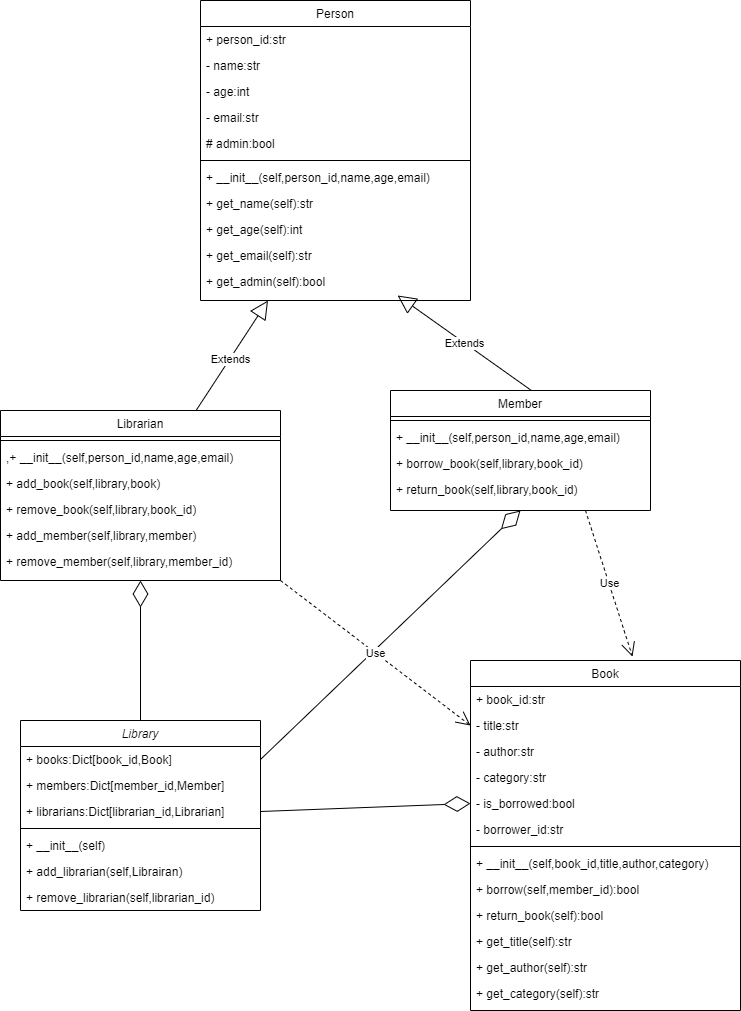

The diagram above was exported from draw.io. Its source (the exported page's mxGraphModel, read from the mxfile embedded in the PNG):
<mxGraphModel dx="1434" dy="758" grid="1" gridSize="10" guides="1" tooltips="1" connect="1" arrows="1" fold="1" page="1" pageScale="1" pageWidth="827" pageHeight="1169" background="#ffffff" math="0" shadow="0">
  <root>
    <mxCell id="WIyWlLk6GJQsqaUBKTNV-0" />
    <mxCell id="WIyWlLk6GJQsqaUBKTNV-1" parent="WIyWlLk6GJQsqaUBKTNV-0" />
    <mxCell id="zkfFHV4jXpPFQw0GAbJ--0" value="Library" style="swimlane;fontStyle=2;align=center;verticalAlign=top;childLayout=stackLayout;horizontal=1;startSize=26;horizontalStack=0;resizeParent=1;resizeLast=0;collapsible=1;marginBottom=0;rounded=0;shadow=0;strokeWidth=1;" parent="WIyWlLk6GJQsqaUBKTNV-1" vertex="1">
      <mxGeometry x="90" y="770" width="240" height="190" as="geometry">
        <mxRectangle x="230" y="140" width="160" height="26" as="alternateBounds" />
      </mxGeometry>
    </mxCell>
    <mxCell id="zkfFHV4jXpPFQw0GAbJ--1" value="+ books:Dict[book_id,Book]" style="text;align=left;verticalAlign=top;spacingLeft=4;spacingRight=4;overflow=hidden;rotatable=0;points=[[0,0.5],[1,0.5]];portConstraint=eastwest;" parent="zkfFHV4jXpPFQw0GAbJ--0" vertex="1">
      <mxGeometry y="26" width="240" height="26" as="geometry" />
    </mxCell>
    <mxCell id="zkfFHV4jXpPFQw0GAbJ--2" value="+ members:Dict[member_id,Member]" style="text;align=left;verticalAlign=top;spacingLeft=4;spacingRight=4;overflow=hidden;rotatable=0;points=[[0,0.5],[1,0.5]];portConstraint=eastwest;rounded=0;shadow=0;html=0;" parent="zkfFHV4jXpPFQw0GAbJ--0" vertex="1">
      <mxGeometry y="52" width="240" height="26" as="geometry" />
    </mxCell>
    <mxCell id="nmCEsSr2g_GhcgS21ZYl-27" value="+ librarians:Dict[librarian_id,Librarian]" style="text;align=left;verticalAlign=top;spacingLeft=4;spacingRight=4;overflow=hidden;rotatable=0;points=[[0,0.5],[1,0.5]];portConstraint=eastwest;rounded=0;shadow=0;html=0;" vertex="1" parent="zkfFHV4jXpPFQw0GAbJ--0">
      <mxGeometry y="78" width="240" height="26" as="geometry" />
    </mxCell>
    <mxCell id="zkfFHV4jXpPFQw0GAbJ--4" value="" style="line;html=1;strokeWidth=1;align=left;verticalAlign=middle;spacingTop=-1;spacingLeft=3;spacingRight=3;rotatable=0;labelPosition=right;points=[];portConstraint=eastwest;" parent="zkfFHV4jXpPFQw0GAbJ--0" vertex="1">
      <mxGeometry y="104" width="240" height="8" as="geometry" />
    </mxCell>
    <mxCell id="zkfFHV4jXpPFQw0GAbJ--5" value="+ __init__(self)" style="text;align=left;verticalAlign=top;spacingLeft=4;spacingRight=4;overflow=hidden;rotatable=0;points=[[0,0.5],[1,0.5]];portConstraint=eastwest;" parent="zkfFHV4jXpPFQw0GAbJ--0" vertex="1">
      <mxGeometry y="112" width="240" height="26" as="geometry" />
    </mxCell>
    <mxCell id="nmCEsSr2g_GhcgS21ZYl-34" value="+ add_librarian(self,Librairan)" style="text;align=left;verticalAlign=top;spacingLeft=4;spacingRight=4;overflow=hidden;rotatable=0;points=[[0,0.5],[1,0.5]];portConstraint=eastwest;" vertex="1" parent="zkfFHV4jXpPFQw0GAbJ--0">
      <mxGeometry y="138" width="240" height="26" as="geometry" />
    </mxCell>
    <mxCell id="nmCEsSr2g_GhcgS21ZYl-35" value="+ remove_librarian(self,librarian_id)" style="text;align=left;verticalAlign=top;spacingLeft=4;spacingRight=4;overflow=hidden;rotatable=0;points=[[0,0.5],[1,0.5]];portConstraint=eastwest;" vertex="1" parent="zkfFHV4jXpPFQw0GAbJ--0">
      <mxGeometry y="164" width="240" height="26" as="geometry" />
    </mxCell>
    <mxCell id="zkfFHV4jXpPFQw0GAbJ--6" value="Book" style="swimlane;fontStyle=0;align=center;verticalAlign=top;childLayout=stackLayout;horizontal=1;startSize=26;horizontalStack=0;resizeParent=1;resizeLast=0;collapsible=1;marginBottom=0;rounded=0;shadow=0;strokeWidth=1;" parent="WIyWlLk6GJQsqaUBKTNV-1" vertex="1">
      <mxGeometry x="540" y="710" width="270" height="350" as="geometry">
        <mxRectangle x="130" y="380" width="160" height="26" as="alternateBounds" />
      </mxGeometry>
    </mxCell>
    <mxCell id="zkfFHV4jXpPFQw0GAbJ--7" value="+ book_id:str" style="text;align=left;verticalAlign=top;spacingLeft=4;spacingRight=4;overflow=hidden;rotatable=0;points=[[0,0.5],[1,0.5]];portConstraint=eastwest;" parent="zkfFHV4jXpPFQw0GAbJ--6" vertex="1">
      <mxGeometry y="26" width="270" height="26" as="geometry" />
    </mxCell>
    <mxCell id="Mtship7sxAhoiZk0QRzp-13" value="- title:str" style="text;align=left;verticalAlign=top;spacingLeft=4;spacingRight=4;overflow=hidden;rotatable=0;points=[[0,0.5],[1,0.5]];portConstraint=eastwest;" parent="zkfFHV4jXpPFQw0GAbJ--6" vertex="1">
      <mxGeometry y="52" width="270" height="26" as="geometry" />
    </mxCell>
    <mxCell id="zkfFHV4jXpPFQw0GAbJ--8" value="- author:str" style="text;align=left;verticalAlign=top;spacingLeft=4;spacingRight=4;overflow=hidden;rotatable=0;points=[[0,0.5],[1,0.5]];portConstraint=eastwest;rounded=0;shadow=0;html=0;" parent="zkfFHV4jXpPFQw0GAbJ--6" vertex="1">
      <mxGeometry y="78" width="270" height="26" as="geometry" />
    </mxCell>
    <mxCell id="Mtship7sxAhoiZk0QRzp-12" value="- category:str&#10;" style="text;align=left;verticalAlign=top;spacingLeft=4;spacingRight=4;overflow=hidden;rotatable=0;points=[[0,0.5],[1,0.5]];portConstraint=eastwest;rounded=0;shadow=0;html=0;" parent="zkfFHV4jXpPFQw0GAbJ--6" vertex="1">
      <mxGeometry y="104" width="270" height="26" as="geometry" />
    </mxCell>
    <mxCell id="Mtship7sxAhoiZk0QRzp-14" value="- is_borrowed:bool" style="text;align=left;verticalAlign=top;spacingLeft=4;spacingRight=4;overflow=hidden;rotatable=0;points=[[0,0.5],[1,0.5]];portConstraint=eastwest;rounded=0;shadow=0;html=0;" parent="zkfFHV4jXpPFQw0GAbJ--6" vertex="1">
      <mxGeometry y="130" width="270" height="26" as="geometry" />
    </mxCell>
    <mxCell id="Mtship7sxAhoiZk0QRzp-15" value="- borrower_id:str" style="text;align=left;verticalAlign=top;spacingLeft=4;spacingRight=4;overflow=hidden;rotatable=0;points=[[0,0.5],[1,0.5]];portConstraint=eastwest;rounded=0;shadow=0;html=0;" parent="zkfFHV4jXpPFQw0GAbJ--6" vertex="1">
      <mxGeometry y="156" width="270" height="26" as="geometry" />
    </mxCell>
    <mxCell id="zkfFHV4jXpPFQw0GAbJ--9" value="" style="line;html=1;strokeWidth=1;align=left;verticalAlign=middle;spacingTop=-1;spacingLeft=3;spacingRight=3;rotatable=0;labelPosition=right;points=[];portConstraint=eastwest;" parent="zkfFHV4jXpPFQw0GAbJ--6" vertex="1">
      <mxGeometry y="182" width="270" height="8" as="geometry" />
    </mxCell>
    <mxCell id="zkfFHV4jXpPFQw0GAbJ--10" value="+ __init__(self,book_id,title,author,category)" style="text;align=left;verticalAlign=top;spacingLeft=4;spacingRight=4;overflow=hidden;rotatable=0;points=[[0,0.5],[1,0.5]];portConstraint=eastwest;fontStyle=0" parent="zkfFHV4jXpPFQw0GAbJ--6" vertex="1">
      <mxGeometry y="190" width="270" height="26" as="geometry" />
    </mxCell>
    <mxCell id="zkfFHV4jXpPFQw0GAbJ--11" value="+ borrow(self,member_id):bool" style="text;align=left;verticalAlign=top;spacingLeft=4;spacingRight=4;overflow=hidden;rotatable=0;points=[[0,0.5],[1,0.5]];portConstraint=eastwest;" parent="zkfFHV4jXpPFQw0GAbJ--6" vertex="1">
      <mxGeometry y="216" width="270" height="26" as="geometry" />
    </mxCell>
    <mxCell id="Mtship7sxAhoiZk0QRzp-16" value="+ return_book(self):bool" style="text;align=left;verticalAlign=top;spacingLeft=4;spacingRight=4;overflow=hidden;rotatable=0;points=[[0,0.5],[1,0.5]];portConstraint=eastwest;" parent="zkfFHV4jXpPFQw0GAbJ--6" vertex="1">
      <mxGeometry y="242" width="270" height="26" as="geometry" />
    </mxCell>
    <mxCell id="nmCEsSr2g_GhcgS21ZYl-28" value="+ get_title(self):str" style="text;align=left;verticalAlign=top;spacingLeft=4;spacingRight=4;overflow=hidden;rotatable=0;points=[[0,0.5],[1,0.5]];portConstraint=eastwest;" vertex="1" parent="zkfFHV4jXpPFQw0GAbJ--6">
      <mxGeometry y="268" width="270" height="26" as="geometry" />
    </mxCell>
    <mxCell id="nmCEsSr2g_GhcgS21ZYl-30" value="+ get_author(self):str" style="text;align=left;verticalAlign=top;spacingLeft=4;spacingRight=4;overflow=hidden;rotatable=0;points=[[0,0.5],[1,0.5]];portConstraint=eastwest;" vertex="1" parent="zkfFHV4jXpPFQw0GAbJ--6">
      <mxGeometry y="294" width="270" height="26" as="geometry" />
    </mxCell>
    <mxCell id="nmCEsSr2g_GhcgS21ZYl-31" value="+ get_category(self):str" style="text;align=left;verticalAlign=top;spacingLeft=4;spacingRight=4;overflow=hidden;rotatable=0;points=[[0,0.5],[1,0.5]];portConstraint=eastwest;" vertex="1" parent="zkfFHV4jXpPFQw0GAbJ--6">
      <mxGeometry y="320" width="270" height="26" as="geometry" />
    </mxCell>
    <mxCell id="zkfFHV4jXpPFQw0GAbJ--17" value="Member" style="swimlane;fontStyle=0;align=center;verticalAlign=top;childLayout=stackLayout;horizontal=1;startSize=26;horizontalStack=0;resizeParent=1;resizeLast=0;collapsible=1;marginBottom=0;rounded=0;shadow=0;strokeWidth=1;" parent="WIyWlLk6GJQsqaUBKTNV-1" vertex="1">
      <mxGeometry x="460" y="440" width="260" height="120" as="geometry">
        <mxRectangle x="550" y="140" width="160" height="26" as="alternateBounds" />
      </mxGeometry>
    </mxCell>
    <mxCell id="zkfFHV4jXpPFQw0GAbJ--23" value="" style="line;html=1;strokeWidth=1;align=left;verticalAlign=middle;spacingTop=-1;spacingLeft=3;spacingRight=3;rotatable=0;labelPosition=right;points=[];portConstraint=eastwest;" parent="zkfFHV4jXpPFQw0GAbJ--17" vertex="1">
      <mxGeometry y="26" width="260" height="8" as="geometry" />
    </mxCell>
    <mxCell id="zkfFHV4jXpPFQw0GAbJ--24" value="+ __init__(self,person_id,name,age,email)" style="text;align=left;verticalAlign=top;spacingLeft=4;spacingRight=4;overflow=hidden;rotatable=0;points=[[0,0.5],[1,0.5]];portConstraint=eastwest;" parent="zkfFHV4jXpPFQw0GAbJ--17" vertex="1">
      <mxGeometry y="34" width="260" height="26" as="geometry" />
    </mxCell>
    <mxCell id="nmCEsSr2g_GhcgS21ZYl-26" value="+ borrow_book(self,library,book_id)" style="text;align=left;verticalAlign=top;spacingLeft=4;spacingRight=4;overflow=hidden;rotatable=0;points=[[0,0.5],[1,0.5]];portConstraint=eastwest;" vertex="1" parent="zkfFHV4jXpPFQw0GAbJ--17">
      <mxGeometry y="60" width="260" height="26" as="geometry" />
    </mxCell>
    <mxCell id="nmCEsSr2g_GhcgS21ZYl-25" value="+ return_book(self,library,book_id)" style="text;align=left;verticalAlign=top;spacingLeft=4;spacingRight=4;overflow=hidden;rotatable=0;points=[[0,0.5],[1,0.5]];portConstraint=eastwest;" vertex="1" parent="zkfFHV4jXpPFQw0GAbJ--17">
      <mxGeometry y="86" width="260" height="18" as="geometry" />
    </mxCell>
    <mxCell id="nmCEsSr2g_GhcgS21ZYl-0" value="Person" style="swimlane;fontStyle=0;align=center;verticalAlign=top;childLayout=stackLayout;horizontal=1;startSize=26;horizontalStack=0;resizeParent=1;resizeLast=0;collapsible=1;marginBottom=0;rounded=0;shadow=0;strokeWidth=1;" vertex="1" parent="WIyWlLk6GJQsqaUBKTNV-1">
      <mxGeometry x="270" y="50" width="270" height="300" as="geometry">
        <mxRectangle x="550" y="140" width="160" height="26" as="alternateBounds" />
      </mxGeometry>
    </mxCell>
    <mxCell id="nmCEsSr2g_GhcgS21ZYl-1" value="+ person_id:str" style="text;align=left;verticalAlign=top;spacingLeft=4;spacingRight=4;overflow=hidden;rotatable=0;points=[[0,0.5],[1,0.5]];portConstraint=eastwest;" vertex="1" parent="nmCEsSr2g_GhcgS21ZYl-0">
      <mxGeometry y="26" width="270" height="26" as="geometry" />
    </mxCell>
    <mxCell id="nmCEsSr2g_GhcgS21ZYl-2" value="- name:str" style="text;align=left;verticalAlign=top;spacingLeft=4;spacingRight=4;overflow=hidden;rotatable=0;points=[[0,0.5],[1,0.5]];portConstraint=eastwest;rounded=0;shadow=0;html=0;" vertex="1" parent="nmCEsSr2g_GhcgS21ZYl-0">
      <mxGeometry y="52" width="270" height="26" as="geometry" />
    </mxCell>
    <mxCell id="nmCEsSr2g_GhcgS21ZYl-3" value="- age:int" style="text;align=left;verticalAlign=top;spacingLeft=4;spacingRight=4;overflow=hidden;rotatable=0;points=[[0,0.5],[1,0.5]];portConstraint=eastwest;rounded=0;shadow=0;html=0;" vertex="1" parent="nmCEsSr2g_GhcgS21ZYl-0">
      <mxGeometry y="78" width="270" height="26" as="geometry" />
    </mxCell>
    <mxCell id="nmCEsSr2g_GhcgS21ZYl-17" value="- email:str" style="text;align=left;verticalAlign=top;spacingLeft=4;spacingRight=4;overflow=hidden;rotatable=0;points=[[0,0.5],[1,0.5]];portConstraint=eastwest;rounded=0;shadow=0;html=0;" vertex="1" parent="nmCEsSr2g_GhcgS21ZYl-0">
      <mxGeometry y="104" width="270" height="26" as="geometry" />
    </mxCell>
    <mxCell id="nmCEsSr2g_GhcgS21ZYl-4" value="# admin:bool" style="text;align=left;verticalAlign=top;spacingLeft=4;spacingRight=4;overflow=hidden;rotatable=0;points=[[0,0.5],[1,0.5]];portConstraint=eastwest;rounded=0;shadow=0;html=0;" vertex="1" parent="nmCEsSr2g_GhcgS21ZYl-0">
      <mxGeometry y="130" width="270" height="26" as="geometry" />
    </mxCell>
    <mxCell id="nmCEsSr2g_GhcgS21ZYl-5" value="" style="line;html=1;strokeWidth=1;align=left;verticalAlign=middle;spacingTop=-1;spacingLeft=3;spacingRight=3;rotatable=0;labelPosition=right;points=[];portConstraint=eastwest;" vertex="1" parent="nmCEsSr2g_GhcgS21ZYl-0">
      <mxGeometry y="156" width="270" height="8" as="geometry" />
    </mxCell>
    <mxCell id="nmCEsSr2g_GhcgS21ZYl-6" value="+ __init__(self,person_id,name,age,email)" style="text;align=left;verticalAlign=top;spacingLeft=4;spacingRight=4;overflow=hidden;rotatable=0;points=[[0,0.5],[1,0.5]];portConstraint=eastwest;" vertex="1" parent="nmCEsSr2g_GhcgS21ZYl-0">
      <mxGeometry y="164" width="270" height="26" as="geometry" />
    </mxCell>
    <mxCell id="nmCEsSr2g_GhcgS21ZYl-7" value="+ get_name(self):str" style="text;align=left;verticalAlign=top;spacingLeft=4;spacingRight=4;overflow=hidden;rotatable=0;points=[[0,0.5],[1,0.5]];portConstraint=eastwest;" vertex="1" parent="nmCEsSr2g_GhcgS21ZYl-0">
      <mxGeometry y="190" width="270" height="26" as="geometry" />
    </mxCell>
    <mxCell id="nmCEsSr2g_GhcgS21ZYl-8" value="+ get_age(self):int" style="text;align=left;verticalAlign=top;spacingLeft=4;spacingRight=4;overflow=hidden;rotatable=0;points=[[0,0.5],[1,0.5]];portConstraint=eastwest;" vertex="1" parent="nmCEsSr2g_GhcgS21ZYl-0">
      <mxGeometry y="216" width="270" height="26" as="geometry" />
    </mxCell>
    <mxCell id="nmCEsSr2g_GhcgS21ZYl-9" value="+ get_email(self):str" style="text;align=left;verticalAlign=top;spacingLeft=4;spacingRight=4;overflow=hidden;rotatable=0;points=[[0,0.5],[1,0.5]];portConstraint=eastwest;" vertex="1" parent="nmCEsSr2g_GhcgS21ZYl-0">
      <mxGeometry y="242" width="270" height="26" as="geometry" />
    </mxCell>
    <mxCell id="nmCEsSr2g_GhcgS21ZYl-18" value="+ get_admin(self):bool" style="text;align=left;verticalAlign=top;spacingLeft=4;spacingRight=4;overflow=hidden;rotatable=0;points=[[0,0.5],[1,0.5]];portConstraint=eastwest;" vertex="1" parent="nmCEsSr2g_GhcgS21ZYl-0">
      <mxGeometry y="268" width="270" height="26" as="geometry" />
    </mxCell>
    <mxCell id="nmCEsSr2g_GhcgS21ZYl-10" value="Librarian" style="swimlane;fontStyle=0;align=center;verticalAlign=top;childLayout=stackLayout;horizontal=1;startSize=26;horizontalStack=0;resizeParent=1;resizeLast=0;collapsible=1;marginBottom=0;rounded=0;shadow=0;strokeWidth=1;" vertex="1" parent="WIyWlLk6GJQsqaUBKTNV-1">
      <mxGeometry x="70" y="460" width="280" height="170" as="geometry">
        <mxRectangle x="550" y="140" width="160" height="26" as="alternateBounds" />
      </mxGeometry>
    </mxCell>
    <mxCell id="nmCEsSr2g_GhcgS21ZYl-15" value="" style="line;html=1;strokeWidth=1;align=left;verticalAlign=middle;spacingTop=-1;spacingLeft=3;spacingRight=3;rotatable=0;labelPosition=right;points=[];portConstraint=eastwest;" vertex="1" parent="nmCEsSr2g_GhcgS21ZYl-10">
      <mxGeometry y="26" width="280" height="8" as="geometry" />
    </mxCell>
    <mxCell id="nmCEsSr2g_GhcgS21ZYl-24" value=",+ __init__(self,person_id,name,age,email)" style="text;align=left;verticalAlign=top;spacingLeft=4;spacingRight=4;overflow=hidden;rotatable=0;points=[[0,0.5],[1,0.5]];portConstraint=eastwest;" vertex="1" parent="nmCEsSr2g_GhcgS21ZYl-10">
      <mxGeometry y="34" width="280" height="26" as="geometry" />
    </mxCell>
    <mxCell id="nmCEsSr2g_GhcgS21ZYl-19" value="+ add_book(self,library,book)" style="text;align=left;verticalAlign=top;spacingLeft=4;spacingRight=4;overflow=hidden;rotatable=0;points=[[0,0.5],[1,0.5]];portConstraint=eastwest;" vertex="1" parent="nmCEsSr2g_GhcgS21ZYl-10">
      <mxGeometry y="60" width="280" height="26" as="geometry" />
    </mxCell>
    <mxCell id="nmCEsSr2g_GhcgS21ZYl-20" value="+ remove_book(self,library,book_id)" style="text;align=left;verticalAlign=top;spacingLeft=4;spacingRight=4;overflow=hidden;rotatable=0;points=[[0,0.5],[1,0.5]];portConstraint=eastwest;" vertex="1" parent="nmCEsSr2g_GhcgS21ZYl-10">
      <mxGeometry y="86" width="280" height="26" as="geometry" />
    </mxCell>
    <mxCell id="nmCEsSr2g_GhcgS21ZYl-21" value="+ add_member(self,library,member)" style="text;align=left;verticalAlign=top;spacingLeft=4;spacingRight=4;overflow=hidden;rotatable=0;points=[[0,0.5],[1,0.5]];portConstraint=eastwest;" vertex="1" parent="nmCEsSr2g_GhcgS21ZYl-10">
      <mxGeometry y="112" width="280" height="26" as="geometry" />
    </mxCell>
    <mxCell id="nmCEsSr2g_GhcgS21ZYl-22" value="+ remove_member(self,library,member_id)" style="text;align=left;verticalAlign=top;spacingLeft=4;spacingRight=4;overflow=hidden;rotatable=0;points=[[0,0.5],[1,0.5]];portConstraint=eastwest;" vertex="1" parent="nmCEsSr2g_GhcgS21ZYl-10">
      <mxGeometry y="138" width="280" height="26" as="geometry" />
    </mxCell>
    <object label="Extends" id="nmCEsSr2g_GhcgS21ZYl-36">
      <mxCell style="endArrow=block;endSize=16;endFill=0;html=1;rounded=0;movable=1;resizable=1;rotatable=1;deletable=1;editable=1;locked=0;connectable=1;entryX=0.25;entryY=1;entryDx=0;entryDy=0;" edge="1" parent="WIyWlLk6GJQsqaUBKTNV-1" source="nmCEsSr2g_GhcgS21ZYl-10" target="nmCEsSr2g_GhcgS21ZYl-0">
        <mxGeometry x="-0.0602" y="-1" width="160" relative="1" as="geometry">
          <mxPoint x="180" y="450" as="sourcePoint" />
          <mxPoint x="350" y="310" as="targetPoint" />
          <Array as="points" />
          <mxPoint as="offset" />
        </mxGeometry>
      </mxCell>
    </object>
    <mxCell id="nmCEsSr2g_GhcgS21ZYl-37" value="Extends" style="endArrow=block;endSize=16;endFill=0;html=1;rounded=0;exitX=0.542;exitY=0;exitDx=0;exitDy=0;exitPerimeter=0;entryX=0.73;entryY=1.038;entryDx=0;entryDy=0;entryPerimeter=0;" edge="1" parent="WIyWlLk6GJQsqaUBKTNV-1" source="zkfFHV4jXpPFQw0GAbJ--17" target="nmCEsSr2g_GhcgS21ZYl-18">
      <mxGeometry width="160" relative="1" as="geometry">
        <mxPoint x="390" y="470" as="sourcePoint" />
        <mxPoint x="500" y="310" as="targetPoint" />
      </mxGeometry>
    </mxCell>
    <mxCell id="nmCEsSr2g_GhcgS21ZYl-38" value="" style="endArrow=diamondThin;endFill=0;endSize=24;html=1;rounded=0;exitX=1;exitY=0.5;exitDx=0;exitDy=0;entryX=0;entryY=0.5;entryDx=0;entryDy=0;" edge="1" parent="WIyWlLk6GJQsqaUBKTNV-1" source="nmCEsSr2g_GhcgS21ZYl-27" target="Mtship7sxAhoiZk0QRzp-14">
      <mxGeometry width="160" relative="1" as="geometry">
        <mxPoint x="360" y="824.5" as="sourcePoint" />
        <mxPoint x="520" y="824.5" as="targetPoint" />
      </mxGeometry>
    </mxCell>
    <mxCell id="nmCEsSr2g_GhcgS21ZYl-39" value="" style="endArrow=diamondThin;endFill=0;endSize=24;html=1;rounded=0;exitX=1;exitY=0.5;exitDx=0;exitDy=0;entryX=0.5;entryY=1;entryDx=0;entryDy=0;" edge="1" parent="WIyWlLk6GJQsqaUBKTNV-1" source="zkfFHV4jXpPFQw0GAbJ--1" target="zkfFHV4jXpPFQw0GAbJ--17">
      <mxGeometry width="160" relative="1" as="geometry">
        <mxPoint x="359" y="700" as="sourcePoint" />
        <mxPoint x="539" y="732" as="targetPoint" />
      </mxGeometry>
    </mxCell>
    <mxCell id="nmCEsSr2g_GhcgS21ZYl-40" value="" style="endArrow=diamondThin;endFill=0;endSize=24;html=1;rounded=0;exitX=0.5;exitY=0;exitDx=0;exitDy=0;entryX=0.5;entryY=1;entryDx=0;entryDy=0;" edge="1" parent="WIyWlLk6GJQsqaUBKTNV-1" source="zkfFHV4jXpPFQw0GAbJ--0" target="nmCEsSr2g_GhcgS21ZYl-10">
      <mxGeometry width="160" relative="1" as="geometry">
        <mxPoint x="280" y="749" as="sourcePoint" />
        <mxPoint x="570" y="560" as="targetPoint" />
      </mxGeometry>
    </mxCell>
    <mxCell id="nmCEsSr2g_GhcgS21ZYl-41" value="Use" style="endArrow=open;endSize=12;dashed=1;html=1;rounded=0;exitX=1;exitY=1;exitDx=0;exitDy=0;entryX=0;entryY=0.5;entryDx=0;entryDy=0;" edge="1" parent="WIyWlLk6GJQsqaUBKTNV-1" source="nmCEsSr2g_GhcgS21ZYl-10" target="Mtship7sxAhoiZk0QRzp-13">
      <mxGeometry width="160" relative="1" as="geometry">
        <mxPoint x="330" y="680" as="sourcePoint" />
        <mxPoint x="490" y="680" as="targetPoint" />
      </mxGeometry>
    </mxCell>
    <mxCell id="nmCEsSr2g_GhcgS21ZYl-42" value="Use" style="endArrow=open;endSize=12;dashed=1;html=1;rounded=0;entryX=0.6;entryY=-0.011;entryDx=0;entryDy=0;entryPerimeter=0;exitX=0.75;exitY=1;exitDx=0;exitDy=0;" edge="1" parent="WIyWlLk6GJQsqaUBKTNV-1" source="zkfFHV4jXpPFQw0GAbJ--17" target="zkfFHV4jXpPFQw0GAbJ--6">
      <mxGeometry width="160" relative="1" as="geometry">
        <mxPoint x="630" y="560" as="sourcePoint" />
        <mxPoint x="540" y="785" as="targetPoint" />
      </mxGeometry>
    </mxCell>
  </root>
</mxGraphModel>